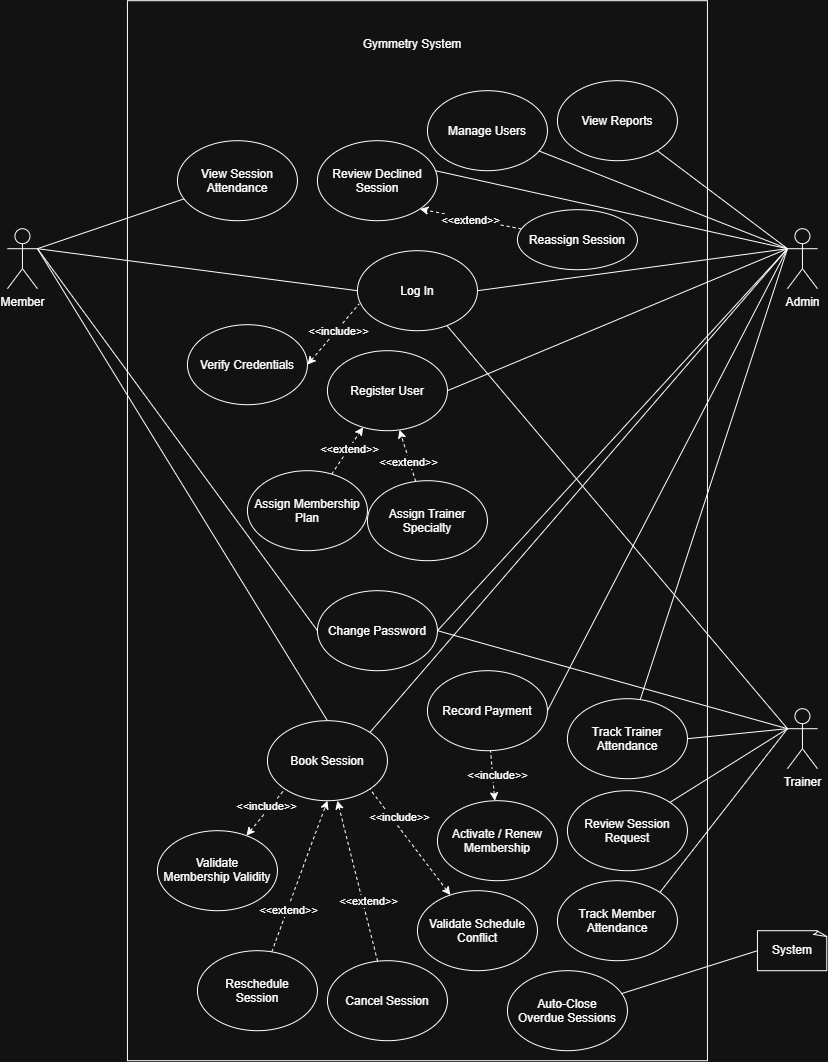

The diagram above was exported from draw.io. Its source (the exported page's mxGraphModel, read from the mxfile embedded in the PNG):
<mxGraphModel dx="2570" dy="1144" grid="1" gridSize="10" guides="1" tooltips="1" connect="1" arrows="1" fold="1" page="1" pageScale="1" pageWidth="850" pageHeight="1100" math="0" shadow="0">
  <root>
    <mxCell id="0" />
    <mxCell id="1" parent="0" />
    <mxCell id="8DMxCY81fM0VgZkZIBkK-226" parent="1" style="rounded=0;whiteSpace=wrap;html=1;rotation=90;" value="&amp;nbsp; &amp;nbsp; &amp;nbsp; &amp;nbsp; " vertex="1">
      <mxGeometry height="580" width="1060" x="-950" y="260" as="geometry" />
    </mxCell>
    <mxCell id="8DMxCY81fM0VgZkZIBkK-227" edge="1" parent="1" source="8DMxCY81fM0VgZkZIBkK-232" style="rounded=0;orthogonalLoop=1;jettySize=auto;html=1;entryX=1;entryY=0.5;entryDx=0;entryDy=0;endArrow=none;endFill=0;exitX=0;exitY=0.3333333333333333;exitDx=0;exitDy=0;exitPerimeter=0;" target="8DMxCY81fM0VgZkZIBkK-233">
      <mxGeometry relative="1" as="geometry" />
    </mxCell>
    <mxCell id="8DMxCY81fM0VgZkZIBkK-228" edge="1" parent="1" source="8DMxCY81fM0VgZkZIBkK-232" style="rounded=0;orthogonalLoop=1;jettySize=auto;html=1;entryX=1;entryY=0.5;entryDx=0;entryDy=0;endArrow=none;endFill=0;exitX=0;exitY=0.3333333333333333;exitDx=0;exitDy=0;exitPerimeter=0;" target="8DMxCY81fM0VgZkZIBkK-241">
      <mxGeometry relative="1" as="geometry">
        <mxPoint x="-120" y="279" as="sourcePoint" />
      </mxGeometry>
    </mxCell>
    <mxCell id="8DMxCY81fM0VgZkZIBkK-229" edge="1" parent="1" source="8DMxCY81fM0VgZkZIBkK-232" style="rounded=0;orthogonalLoop=1;jettySize=auto;html=1;entryX=1;entryY=0.5;entryDx=0;entryDy=0;endArrow=none;endFill=0;exitX=0;exitY=0.3333333333333333;exitDx=0;exitDy=0;exitPerimeter=0;" target="8DMxCY81fM0VgZkZIBkK-247">
      <mxGeometry relative="1" as="geometry">
        <mxPoint x="-120" y="279" as="sourcePoint" />
      </mxGeometry>
    </mxCell>
    <mxCell id="8DMxCY81fM0VgZkZIBkK-230" edge="1" parent="1" source="8DMxCY81fM0VgZkZIBkK-232" style="rounded=0;orthogonalLoop=1;jettySize=auto;html=1;entryX=1;entryY=0.5;entryDx=0;entryDy=0;endArrow=none;endFill=0;exitX=0;exitY=0.3333333333333333;exitDx=0;exitDy=0;exitPerimeter=0;" target="8DMxCY81fM0VgZkZIBkK-254">
      <mxGeometry relative="1" as="geometry">
        <mxPoint x="-120" y="279" as="sourcePoint" />
      </mxGeometry>
    </mxCell>
    <mxCell id="8DMxCY81fM0VgZkZIBkK-231" edge="1" parent="1" source="8DMxCY81fM0VgZkZIBkK-232" style="rounded=0;orthogonalLoop=1;jettySize=auto;html=1;entryX=1;entryY=0;entryDx=0;entryDy=0;endArrow=none;endFill=0;exitX=0;exitY=0.3333333333333333;exitDx=0;exitDy=0;exitPerimeter=0;" target="8DMxCY81fM0VgZkZIBkK-258">
      <mxGeometry relative="1" as="geometry">
        <mxPoint x="-80" y="289" as="sourcePoint" />
      </mxGeometry>
    </mxCell>
    <mxCell id="8DMxCY81fM0VgZkZIBkK-232" parent="1" style="shape=umlActor;verticalLabelPosition=bottom;verticalAlign=top;html=1;" value="Admin" vertex="1">
      <mxGeometry height="60" width="30" x="-50" y="248" as="geometry" />
    </mxCell>
    <mxCell id="8DMxCY81fM0VgZkZIBkK-233" parent="1" style="ellipse;whiteSpace=wrap;html=1;shapeInside=1;" value="Log In" vertex="1">
      <mxGeometry height="80" width="120" x="-480" y="270" as="geometry" />
    </mxCell>
    <mxCell id="8DMxCY81fM0VgZkZIBkK-234" edge="1" parent="1" source="8DMxCY81fM0VgZkZIBkK-236" style="rounded=0;orthogonalLoop=1;jettySize=auto;html=1;entryX=0.015;entryY=0.663;entryDx=0;entryDy=0;dashed=1;endArrow=none;endFill=0;startArrow=classic;startFill=1;exitX=1;exitY=0.5;exitDx=0;exitDy=0;entryPerimeter=0;" target="8DMxCY81fM0VgZkZIBkK-233">
      <mxGeometry relative="1" as="geometry" />
    </mxCell>
    <mxCell id="8DMxCY81fM0VgZkZIBkK-235" connectable="0" parent="8DMxCY81fM0VgZkZIBkK-234" style="edgeLabel;html=1;align=center;verticalAlign=middle;resizable=0;points=[];shadow=0;fillColor=light-dark(transparent,#B3FF66);rotation=0;" value="&lt;font style=&quot;font-size: 11px;&quot;&gt;&amp;lt;&amp;lt;include&amp;gt;&amp;gt;&lt;/font&gt;" vertex="1">
      <mxGeometry relative="1" x="0.0779" y="-1" as="geometry">
        <mxPoint x="2" y="-2" as="offset" />
      </mxGeometry>
    </mxCell>
    <mxCell id="8DMxCY81fM0VgZkZIBkK-236" parent="1" style="ellipse;whiteSpace=wrap;html=1;shapeInside=1;" value="Verify Credentials" vertex="1">
      <mxGeometry height="80" width="120" x="-650" y="344" as="geometry" />
    </mxCell>
    <mxCell id="8DMxCY81fM0VgZkZIBkK-237" edge="1" parent="1" source="8DMxCY81fM0VgZkZIBkK-240" style="rounded=0;orthogonalLoop=1;jettySize=auto;html=1;entryX=0;entryY=0.5;entryDx=0;entryDy=0;endArrow=none;endFill=0;exitX=1;exitY=0.3333333333333333;exitDx=0;exitDy=0;exitPerimeter=0;" target="8DMxCY81fM0VgZkZIBkK-233">
      <mxGeometry relative="1" as="geometry">
        <mxPoint x="-730" y="269" as="sourcePoint" />
      </mxGeometry>
    </mxCell>
    <mxCell id="8DMxCY81fM0VgZkZIBkK-238" edge="1" parent="1" source="8DMxCY81fM0VgZkZIBkK-240" style="rounded=0;orthogonalLoop=1;jettySize=auto;html=1;entryX=0;entryY=0.5;entryDx=0;entryDy=0;endArrow=none;endFill=0;exitX=1;exitY=0.3333333333333333;exitDx=0;exitDy=0;exitPerimeter=0;" target="8DMxCY81fM0VgZkZIBkK-241">
      <mxGeometry relative="1" as="geometry" />
    </mxCell>
    <mxCell id="8DMxCY81fM0VgZkZIBkK-239" edge="1" parent="1" source="8DMxCY81fM0VgZkZIBkK-240" style="rounded=0;orthogonalLoop=1;jettySize=auto;html=1;endArrow=none;endFill=0;entryX=0.5;entryY=0;entryDx=0;entryDy=0;exitX=1;exitY=0.3333333333333333;exitDx=0;exitDy=0;exitPerimeter=0;" target="8DMxCY81fM0VgZkZIBkK-258">
      <mxGeometry relative="1" as="geometry" />
    </mxCell>
    <mxCell id="8DMxCY81fM0VgZkZIBkK-241" parent="1" style="ellipse;whiteSpace=wrap;html=1;shapeInside=1;" value="Change Password" vertex="1">
      <mxGeometry height="80" width="120" x="-520" y="610" as="geometry" />
    </mxCell>
    <mxCell id="8DMxCY81fM0VgZkZIBkK-242" edge="1" parent="1" source="8DMxCY81fM0VgZkZIBkK-246" style="rounded=0;orthogonalLoop=1;jettySize=auto;html=1;endArrow=none;endFill=0;exitX=0;exitY=0.3333333333333333;exitDx=0;exitDy=0;exitPerimeter=0;" target="8DMxCY81fM0VgZkZIBkK-233">
      <mxGeometry relative="1" as="geometry" />
    </mxCell>
    <mxCell id="8DMxCY81fM0VgZkZIBkK-243" edge="1" parent="1" source="8DMxCY81fM0VgZkZIBkK-246" style="rounded=0;orthogonalLoop=1;jettySize=auto;html=1;entryX=1;entryY=0.5;entryDx=0;entryDy=0;endArrow=none;endFill=0;exitX=0;exitY=0.3333333333333333;exitDx=0;exitDy=0;exitPerimeter=0;" target="8DMxCY81fM0VgZkZIBkK-241">
      <mxGeometry relative="1" as="geometry">
        <mxPoint x="-120" y="749" as="sourcePoint" />
      </mxGeometry>
    </mxCell>
    <mxCell id="8DMxCY81fM0VgZkZIBkK-244" edge="1" parent="1" source="8DMxCY81fM0VgZkZIBkK-246" style="rounded=0;orthogonalLoop=1;jettySize=auto;html=1;entryX=1;entryY=0;entryDx=0;entryDy=0;endArrow=none;endFill=0;exitX=0;exitY=0.3333333333333333;exitDx=0;exitDy=0;exitPerimeter=0;" target="8DMxCY81fM0VgZkZIBkK-278">
      <mxGeometry relative="1" as="geometry" />
    </mxCell>
    <mxCell id="8DMxCY81fM0VgZkZIBkK-245" edge="1" parent="1" source="8DMxCY81fM0VgZkZIBkK-246" style="rounded=0;orthogonalLoop=1;jettySize=auto;html=1;entryX=1;entryY=0.5;entryDx=0;entryDy=0;endArrow=none;endFill=0;exitX=0;exitY=0.3333333333333333;exitDx=0;exitDy=0;exitPerimeter=0;" target="8DMxCY81fM0VgZkZIBkK-279">
      <mxGeometry relative="1" as="geometry">
        <mxPoint x="-157.5735931287836" y="789.715728752522" as="targetPoint" />
      </mxGeometry>
    </mxCell>
    <mxCell id="8DMxCY81fM0VgZkZIBkK-246" parent="1" style="shape=umlActor;verticalLabelPosition=bottom;verticalAlign=top;html=1;" value="Trainer" vertex="1">
      <mxGeometry height="60" width="30" x="-50" y="728" as="geometry" />
    </mxCell>
    <mxCell id="8DMxCY81fM0VgZkZIBkK-247" parent="1" style="ellipse;whiteSpace=wrap;html=1;shapeInside=1;" value="Register User" vertex="1">
      <mxGeometry height="80" width="120" x="-510" y="370" as="geometry" />
    </mxCell>
    <mxCell id="8DMxCY81fM0VgZkZIBkK-248" edge="1" parent="1" source="8DMxCY81fM0VgZkZIBkK-250" style="rounded=0;orthogonalLoop=1;jettySize=auto;html=1;dashed=1;" target="8DMxCY81fM0VgZkZIBkK-247">
      <mxGeometry relative="1" as="geometry" />
    </mxCell>
    <mxCell id="8DMxCY81fM0VgZkZIBkK-249" connectable="0" parent="8DMxCY81fM0VgZkZIBkK-248" style="edgeLabel;html=1;align=center;verticalAlign=middle;resizable=0;points=[];" value="&amp;lt;&amp;lt;extend&amp;gt;&amp;gt;" vertex="1">
      <mxGeometry relative="1" x="0.0867" as="geometry">
        <mxPoint as="offset" />
      </mxGeometry>
    </mxCell>
    <mxCell id="8DMxCY81fM0VgZkZIBkK-250" parent="1" style="ellipse;whiteSpace=wrap;html=1;shapeInside=1;" value="Assign Membership Plan" vertex="1">
      <mxGeometry height="80" width="120" x="-590" y="490" as="geometry" />
    </mxCell>
    <mxCell id="8DMxCY81fM0VgZkZIBkK-251" edge="1" parent="1" source="8DMxCY81fM0VgZkZIBkK-253" style="rounded=0;orthogonalLoop=1;jettySize=auto;html=1;dashed=1;" target="8DMxCY81fM0VgZkZIBkK-247">
      <mxGeometry relative="1" as="geometry" />
    </mxCell>
    <mxCell id="8DMxCY81fM0VgZkZIBkK-252" connectable="0" parent="8DMxCY81fM0VgZkZIBkK-251" style="edgeLabel;html=1;align=center;verticalAlign=middle;resizable=0;points=[];" value="&amp;lt;&amp;lt;extend&amp;gt;&amp;gt;" vertex="1">
      <mxGeometry relative="1" x="-0.2075" y="2" as="geometry">
        <mxPoint as="offset" />
      </mxGeometry>
    </mxCell>
    <mxCell id="8DMxCY81fM0VgZkZIBkK-253" parent="1" style="ellipse;whiteSpace=wrap;html=1;shapeInside=1;" value="Assign Trainer Specialty" vertex="1">
      <mxGeometry height="80" width="120" x="-470" y="500" as="geometry" />
    </mxCell>
    <mxCell id="8DMxCY81fM0VgZkZIBkK-254" parent="1" style="ellipse;whiteSpace=wrap;html=1;shapeInside=1;" value="Record Payment" vertex="1">
      <mxGeometry height="80" width="120" x="-410" y="690" as="geometry" />
    </mxCell>
    <mxCell id="8DMxCY81fM0VgZkZIBkK-255" parent="1" style="ellipse;whiteSpace=wrap;html=1;shapeInside=1;" value="Activate / Renew Membership" vertex="1">
      <mxGeometry height="80" width="120" x="-400" y="820" as="geometry" />
    </mxCell>
    <mxCell id="8DMxCY81fM0VgZkZIBkK-256" edge="1" parent="1" source="8DMxCY81fM0VgZkZIBkK-255" style="rounded=0;orthogonalLoop=1;jettySize=auto;html=1;dashed=1;endArrow=none;endFill=0;startArrow=classic;startFill=1;" target="8DMxCY81fM0VgZkZIBkK-254">
      <mxGeometry relative="1" as="geometry" />
    </mxCell>
    <mxCell id="8DMxCY81fM0VgZkZIBkK-257" connectable="0" parent="8DMxCY81fM0VgZkZIBkK-256" style="edgeLabel;html=1;align=center;verticalAlign=middle;resizable=0;points=[];" value="&amp;lt;&amp;lt;include&amp;gt;&amp;gt;" vertex="1">
      <mxGeometry relative="1" x="-0.493" y="-3" as="geometry">
        <mxPoint y="-13" as="offset" />
      </mxGeometry>
    </mxCell>
    <mxCell id="8DMxCY81fM0VgZkZIBkK-258" parent="1" style="ellipse;whiteSpace=wrap;html=1;shapeInside=1;" value="Book Session" vertex="1">
      <mxGeometry height="80" width="120" x="-570" y="740" as="geometry" />
    </mxCell>
    <mxCell id="8DMxCY81fM0VgZkZIBkK-259" edge="1" parent="1" source="8DMxCY81fM0VgZkZIBkK-261" style="rounded=0;orthogonalLoop=1;jettySize=auto;html=1;entryX=0;entryY=1;entryDx=0;entryDy=0;dashed=1;endArrow=none;endFill=0;startArrow=classic;startFill=1;" target="8DMxCY81fM0VgZkZIBkK-258">
      <mxGeometry relative="1" as="geometry" />
    </mxCell>
    <mxCell id="8DMxCY81fM0VgZkZIBkK-260" connectable="0" parent="8DMxCY81fM0VgZkZIBkK-259" style="edgeLabel;html=1;align=center;verticalAlign=middle;resizable=0;points=[];" value="&amp;lt;&amp;lt;include&amp;gt;&amp;gt;" vertex="1">
      <mxGeometry relative="1" x="-0.3406" y="-1" as="geometry">
        <mxPoint x="6" y="-15" as="offset" />
      </mxGeometry>
    </mxCell>
    <mxCell id="8DMxCY81fM0VgZkZIBkK-261" parent="1" style="ellipse;whiteSpace=wrap;html=1;shapeInside=1;" value="Validate Membership Validity" vertex="1">
      <mxGeometry height="80" width="120" x="-680" y="850" as="geometry" />
    </mxCell>
    <mxCell id="8DMxCY81fM0VgZkZIBkK-262" edge="1" parent="1" source="8DMxCY81fM0VgZkZIBkK-264" style="rounded=0;orthogonalLoop=1;jettySize=auto;html=1;entryX=1;entryY=1;entryDx=0;entryDy=0;dashed=1;endArrow=none;endFill=0;startArrow=classic;startFill=1;" target="8DMxCY81fM0VgZkZIBkK-258">
      <mxGeometry relative="1" as="geometry" />
    </mxCell>
    <mxCell id="8DMxCY81fM0VgZkZIBkK-263" connectable="0" parent="8DMxCY81fM0VgZkZIBkK-262" style="edgeLabel;html=1;align=center;verticalAlign=middle;resizable=0;points=[];" value="&amp;lt;&amp;lt;include&amp;gt;&amp;gt;" vertex="1">
      <mxGeometry relative="1" x="-0.1513" y="-2" as="geometry">
        <mxPoint x="-20" y="-33" as="offset" />
      </mxGeometry>
    </mxCell>
    <mxCell id="8DMxCY81fM0VgZkZIBkK-264" parent="1" style="ellipse;whiteSpace=wrap;html=1;shapeInside=1;" value="Validate Schedule Conflict" vertex="1">
      <mxGeometry height="80" width="120" x="-420" y="910" as="geometry" />
    </mxCell>
    <mxCell id="8DMxCY81fM0VgZkZIBkK-265" edge="1" parent="1" source="8DMxCY81fM0VgZkZIBkK-267" style="rounded=0;orthogonalLoop=1;jettySize=auto;html=1;entryX=0.5;entryY=1;entryDx=0;entryDy=0;dashed=1;" target="8DMxCY81fM0VgZkZIBkK-258">
      <mxGeometry relative="1" as="geometry" />
    </mxCell>
    <mxCell id="8DMxCY81fM0VgZkZIBkK-266" connectable="0" parent="8DMxCY81fM0VgZkZIBkK-265" style="edgeLabel;html=1;align=center;verticalAlign=middle;resizable=0;points=[];" value="&amp;lt;&amp;lt;extend&amp;gt;&amp;gt;" vertex="1">
      <mxGeometry relative="1" x="-0.7816" as="geometry">
        <mxPoint x="10" y="-25" as="offset" />
      </mxGeometry>
    </mxCell>
    <mxCell id="8DMxCY81fM0VgZkZIBkK-267" parent="1" style="ellipse;whiteSpace=wrap;html=1;shapeInside=1;" value="Reschedule Session" vertex="1">
      <mxGeometry height="80" width="120" x="-640" y="970" as="geometry" />
    </mxCell>
    <mxCell id="8DMxCY81fM0VgZkZIBkK-268" parent="1" style="ellipse;whiteSpace=wrap;html=1;shapeInside=1;" value="Cancel Session" vertex="1">
      <mxGeometry height="80" width="120" x="-510" y="980" as="geometry" />
    </mxCell>
    <mxCell id="8DMxCY81fM0VgZkZIBkK-269" edge="1" parent="1" source="8DMxCY81fM0VgZkZIBkK-268" style="rounded=0;orthogonalLoop=1;jettySize=auto;html=1;dashed=1;entryX=0.583;entryY=1;entryDx=0;entryDy=0;entryPerimeter=0;" target="8DMxCY81fM0VgZkZIBkK-258">
      <mxGeometry relative="1" as="geometry">
        <mxPoint x="-410" y="1189" as="targetPoint" />
      </mxGeometry>
    </mxCell>
    <mxCell id="8DMxCY81fM0VgZkZIBkK-270" connectable="0" parent="8DMxCY81fM0VgZkZIBkK-269" style="edgeLabel;html=1;align=center;verticalAlign=middle;resizable=0;points=[];" value="&amp;lt;&amp;lt;extend&amp;gt;&amp;gt;" vertex="1">
      <mxGeometry relative="1" x="0.4525" y="2" as="geometry">
        <mxPoint x="21" y="55" as="offset" />
      </mxGeometry>
    </mxCell>
    <mxCell id="8DMxCY81fM0VgZkZIBkK-271" parent="1" style="ellipse;whiteSpace=wrap;html=1;shapeInside=1;" value="Review Session Request" vertex="1">
      <mxGeometry height="80" width="120" x="-270" y="810" as="geometry" />
    </mxCell>
    <mxCell id="8DMxCY81fM0VgZkZIBkK-272" parent="1" style="ellipse;whiteSpace=wrap;html=1;shapeInside=1;" value="Review Declined Session" vertex="1">
      <mxGeometry height="80" width="120" x="-520" y="160" as="geometry" />
    </mxCell>
    <mxCell id="8DMxCY81fM0VgZkZIBkK-273" edge="1" parent="1" source="8DMxCY81fM0VgZkZIBkK-232" style="rounded=0;orthogonalLoop=1;jettySize=auto;html=1;entryX=0.983;entryY=0.375;entryDx=0;entryDy=0;endArrow=none;endFill=0;exitX=0;exitY=0.3333333333333333;exitDx=0;exitDy=0;exitPerimeter=0;entryPerimeter=0;" target="8DMxCY81fM0VgZkZIBkK-272">
      <mxGeometry relative="1" as="geometry" />
    </mxCell>
    <mxCell id="8DMxCY81fM0VgZkZIBkK-274" edge="1" parent="1" source="8DMxCY81fM0VgZkZIBkK-246" style="rounded=0;orthogonalLoop=1;jettySize=auto;html=1;entryX=1;entryY=0;entryDx=0;entryDy=0;endArrow=none;endFill=0;exitX=0;exitY=0.3333333333333333;exitDx=0;exitDy=0;exitPerimeter=0;" target="8DMxCY81fM0VgZkZIBkK-271" value="">
      <mxGeometry relative="1" as="geometry">
        <mxPoint x="-120" y="749" as="sourcePoint" />
        <mxPoint x="-310" y="1429" as="targetPoint" />
      </mxGeometry>
    </mxCell>
    <mxCell id="8DMxCY81fM0VgZkZIBkK-275" edge="1" parent="1" source="8DMxCY81fM0VgZkZIBkK-277" style="rounded=0;orthogonalLoop=1;jettySize=auto;html=1;entryX=1;entryY=1;entryDx=0;entryDy=0;dashed=1;" target="8DMxCY81fM0VgZkZIBkK-272">
      <mxGeometry relative="1" as="geometry" />
    </mxCell>
    <mxCell id="8DMxCY81fM0VgZkZIBkK-276" connectable="0" parent="8DMxCY81fM0VgZkZIBkK-275" style="edgeLabel;html=1;align=center;verticalAlign=middle;resizable=0;points=[];" value="&amp;lt;&amp;lt;extend&amp;gt;&amp;gt;" vertex="1">
      <mxGeometry relative="1" x="0.0336" y="1" as="geometry">
        <mxPoint as="offset" />
      </mxGeometry>
    </mxCell>
    <mxCell id="8DMxCY81fM0VgZkZIBkK-277" parent="1" style="ellipse;whiteSpace=wrap;html=1;shapeInside=1;" value="Reassign Session" vertex="1">
      <mxGeometry height="60" width="120" x="-320" y="229" as="geometry" />
    </mxCell>
    <mxCell id="8DMxCY81fM0VgZkZIBkK-278" parent="1" style="ellipse;whiteSpace=wrap;html=1;shapeInside=1;" value="Track Member Attendance" vertex="1">
      <mxGeometry height="80" width="120" x="-280" y="900" as="geometry" />
    </mxCell>
    <mxCell id="8DMxCY81fM0VgZkZIBkK-279" parent="1" style="ellipse;whiteSpace=wrap;html=1;shapeInside=1;" value="Track Trainer Attendance" vertex="1">
      <mxGeometry height="80" width="120" x="-270" y="718" as="geometry" />
    </mxCell>
    <mxCell id="8DMxCY81fM0VgZkZIBkK-280" parent="1" style="text;html=1;whiteSpace=wrap;strokeColor=none;fillColor=none;align=center;verticalAlign=middle;rounded=0;" value="Gymmetry System" vertex="1">
      <mxGeometry height="30" width="170" x="-510" y="49" as="geometry" />
    </mxCell>
    <mxCell id="8DMxCY81fM0VgZkZIBkK-281" edge="1" parent="1" source="8DMxCY81fM0VgZkZIBkK-279" style="rounded=0;orthogonalLoop=1;jettySize=auto;html=1;entryX=0;entryY=0.3333333333333333;entryDx=0;entryDy=0;entryPerimeter=0;endArrow=none;endFill=0;" target="8DMxCY81fM0VgZkZIBkK-232">
      <mxGeometry relative="1" as="geometry" />
    </mxCell>
    <mxCell id="8DMxCY81fM0VgZkZIBkK-282" parent="1" style="ellipse;whiteSpace=wrap;html=1;shapeInside=1;" value="View Session Attendance" vertex="1">
      <mxGeometry height="80" width="120" x="-660" y="160" as="geometry" />
    </mxCell>
    <mxCell id="8DMxCY81fM0VgZkZIBkK-283" edge="1" parent="1" source="8DMxCY81fM0VgZkZIBkK-282" style="rounded=0;orthogonalLoop=1;jettySize=auto;html=1;entryX=1;entryY=0.3333333333333333;entryDx=0;entryDy=0;entryPerimeter=0;endArrow=none;endFill=0;" target="8DMxCY81fM0VgZkZIBkK-240">
      <mxGeometry relative="1" as="geometry" />
    </mxCell>
    <mxCell id="8DMxCY81fM0VgZkZIBkK-284" parent="1" style="ellipse;whiteSpace=wrap;html=1;shapeInside=1;" value="View Reports" vertex="1">
      <mxGeometry height="80" width="120" x="-280" y="100" as="geometry" />
    </mxCell>
    <mxCell id="8DMxCY81fM0VgZkZIBkK-285" edge="1" parent="1" source="8DMxCY81fM0VgZkZIBkK-284" style="rounded=0;orthogonalLoop=1;jettySize=auto;html=1;entryX=0;entryY=0.3333333333333333;entryDx=0;entryDy=0;entryPerimeter=0;endArrow=none;endFill=0;" target="8DMxCY81fM0VgZkZIBkK-232">
      <mxGeometry relative="1" as="geometry" />
    </mxCell>
    <mxCell id="8DMxCY81fM0VgZkZIBkK-286" parent="1" style="ellipse;whiteSpace=wrap;html=1;shapeInside=1;" value="Manage Users" vertex="1">
      <mxGeometry height="80" width="120" x="-410" y="110" as="geometry" />
    </mxCell>
    <mxCell id="8DMxCY81fM0VgZkZIBkK-287" edge="1" parent="1" source="8DMxCY81fM0VgZkZIBkK-286" style="rounded=0;orthogonalLoop=1;jettySize=auto;html=1;entryX=0;entryY=0.3333333333333333;entryDx=0;entryDy=0;entryPerimeter=0;endArrow=none;endFill=0;" target="8DMxCY81fM0VgZkZIBkK-232">
      <mxGeometry relative="1" as="geometry" />
    </mxCell>
    <mxCell id="8DMxCY81fM0VgZkZIBkK-240" parent="1" style="shape=umlActor;verticalLabelPosition=bottom;verticalAlign=top;html=1;" value="Member" vertex="1">
      <mxGeometry height="60" width="30" x="-830" y="248" as="geometry" />
    </mxCell>
    <mxCell id="Xz-IbkxlCi1zAZVY3ooi-1" parent="1" style="whiteSpace=wrap;html=1;shape=mxgraph.basic.document" value="System" vertex="1">
      <mxGeometry height="40" width="70" x="-80" y="950" as="geometry" />
    </mxCell>
    <mxCell id="Xz-IbkxlCi1zAZVY3ooi-2" parent="1" style="ellipse;whiteSpace=wrap;html=1;shapeInside=1;" value="Auto-Close Overdue Sessions" vertex="1">
      <mxGeometry height="80" width="120" x="-330" y="990" as="geometry" />
    </mxCell>
    <mxCell id="Xz-IbkxlCi1zAZVY3ooi-3" edge="1" parent="1" source="Xz-IbkxlCi1zAZVY3ooi-2" style="rounded=0;orthogonalLoop=1;jettySize=auto;html=1;entryX=0;entryY=0.5;entryDx=0;entryDy=0;entryPerimeter=0;endArrow=none;endFill=0;" target="Xz-IbkxlCi1zAZVY3ooi-1">
      <mxGeometry relative="1" as="geometry" />
    </mxCell>
  </root>
</mxGraphModel>